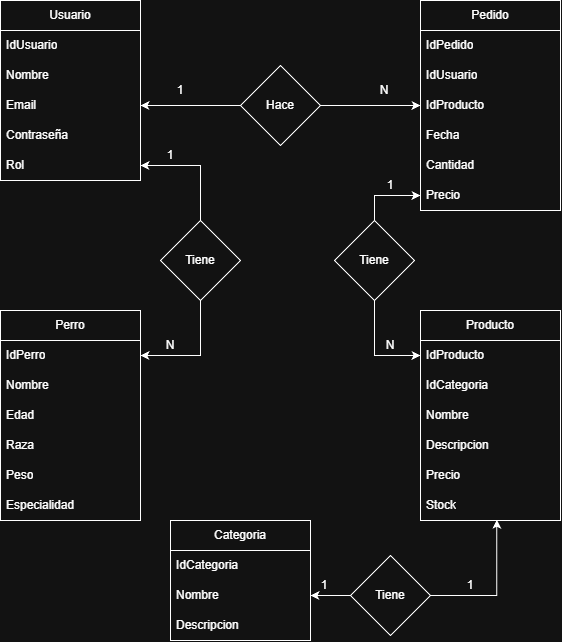

The diagram above was exported from draw.io. Its source (the exported page's mxGraphModel, read from the mxfile embedded in the PNG):
<mxGraphModel dx="1771" dy="781" grid="1" gridSize="10" guides="1" tooltips="1" connect="1" arrows="1" fold="1" page="1" pageScale="1" pageWidth="827" pageHeight="1169" math="0" shadow="0">
  <root>
    <mxCell id="0" />
    <mxCell id="1" parent="0" />
    <mxCell id="_OfEbCf2pGM-FOqw59N1-5" parent="1" style="swimlane;fontStyle=0;childLayout=stackLayout;horizontal=1;startSize=30;horizontalStack=0;resizeParent=1;resizeParentMax=0;resizeLast=0;collapsible=1;marginBottom=0;whiteSpace=wrap;html=1;" value="Usuario" vertex="1">
      <mxGeometry height="180" width="140" x="80" y="40" as="geometry">
        <mxRectangle height="30" width="80" x="170" y="270" as="alternateBounds" />
      </mxGeometry>
    </mxCell>
    <mxCell id="_OfEbCf2pGM-FOqw59N1-6" parent="_OfEbCf2pGM-FOqw59N1-5" style="text;strokeColor=none;fillColor=none;align=left;verticalAlign=middle;spacingLeft=4;spacingRight=4;overflow=hidden;points=[[0,0.5],[1,0.5]];portConstraint=eastwest;rotatable=0;whiteSpace=wrap;html=1;" value="IdUsuario" vertex="1">
      <mxGeometry height="30" width="140" y="30" as="geometry" />
    </mxCell>
    <mxCell id="_OfEbCf2pGM-FOqw59N1-7" parent="_OfEbCf2pGM-FOqw59N1-5" style="text;strokeColor=none;fillColor=none;align=left;verticalAlign=middle;spacingLeft=4;spacingRight=4;overflow=hidden;points=[[0,0.5],[1,0.5]];portConstraint=eastwest;rotatable=0;whiteSpace=wrap;html=1;" value="Nombre" vertex="1">
      <mxGeometry height="30" width="140" y="60" as="geometry" />
    </mxCell>
    <mxCell id="_OfEbCf2pGM-FOqw59N1-8" parent="_OfEbCf2pGM-FOqw59N1-5" style="text;strokeColor=none;fillColor=none;align=left;verticalAlign=middle;spacingLeft=4;spacingRight=4;overflow=hidden;points=[[0,0.5],[1,0.5]];portConstraint=eastwest;rotatable=0;whiteSpace=wrap;html=1;" value="Email" vertex="1">
      <mxGeometry height="30" width="140" y="90" as="geometry" />
    </mxCell>
    <mxCell id="_OfEbCf2pGM-FOqw59N1-21" parent="_OfEbCf2pGM-FOqw59N1-5" style="text;strokeColor=none;fillColor=none;align=left;verticalAlign=middle;spacingLeft=4;spacingRight=4;overflow=hidden;points=[[0,0.5],[1,0.5]];portConstraint=eastwest;rotatable=0;whiteSpace=wrap;html=1;" value="Contraseña" vertex="1">
      <mxGeometry height="30" width="140" y="120" as="geometry" />
    </mxCell>
    <mxCell id="_OfEbCf2pGM-FOqw59N1-22" parent="_OfEbCf2pGM-FOqw59N1-5" style="text;strokeColor=none;fillColor=none;align=left;verticalAlign=middle;spacingLeft=4;spacingRight=4;overflow=hidden;points=[[0,0.5],[1,0.5]];portConstraint=eastwest;rotatable=0;whiteSpace=wrap;html=1;" value="Rol" vertex="1">
      <mxGeometry height="30" width="140" y="150" as="geometry" />
    </mxCell>
    <mxCell id="_OfEbCf2pGM-FOqw59N1-24" parent="1" style="swimlane;fontStyle=0;childLayout=stackLayout;horizontal=1;startSize=30;horizontalStack=0;resizeParent=1;resizeParentMax=0;resizeLast=0;collapsible=1;marginBottom=0;whiteSpace=wrap;html=1;" value="Pedido" vertex="1">
      <mxGeometry height="210" width="140" x="500" y="40" as="geometry">
        <mxRectangle height="30" width="80" x="170" y="270" as="alternateBounds" />
      </mxGeometry>
    </mxCell>
    <mxCell id="_OfEbCf2pGM-FOqw59N1-25" parent="_OfEbCf2pGM-FOqw59N1-24" style="text;strokeColor=none;fillColor=none;align=left;verticalAlign=middle;spacingLeft=4;spacingRight=4;overflow=hidden;points=[[0,0.5],[1,0.5]];portConstraint=eastwest;rotatable=0;whiteSpace=wrap;html=1;" value="IdPedido" vertex="1">
      <mxGeometry height="30" width="140" y="30" as="geometry" />
    </mxCell>
    <mxCell id="_OfEbCf2pGM-FOqw59N1-26" parent="_OfEbCf2pGM-FOqw59N1-24" style="text;strokeColor=none;fillColor=none;align=left;verticalAlign=middle;spacingLeft=4;spacingRight=4;overflow=hidden;points=[[0,0.5],[1,0.5]];portConstraint=eastwest;rotatable=0;whiteSpace=wrap;html=1;" value="IdUsuario" vertex="1">
      <mxGeometry height="30" width="140" y="60" as="geometry" />
    </mxCell>
    <mxCell id="_OfEbCf2pGM-FOqw59N1-27" parent="_OfEbCf2pGM-FOqw59N1-24" style="text;strokeColor=none;fillColor=none;align=left;verticalAlign=middle;spacingLeft=4;spacingRight=4;overflow=hidden;points=[[0,0.5],[1,0.5]];portConstraint=eastwest;rotatable=0;whiteSpace=wrap;html=1;" value="IdProducto" vertex="1">
      <mxGeometry height="30" width="140" y="90" as="geometry" />
    </mxCell>
    <mxCell id="_OfEbCf2pGM-FOqw59N1-28" parent="_OfEbCf2pGM-FOqw59N1-24" style="text;strokeColor=none;fillColor=none;align=left;verticalAlign=middle;spacingLeft=4;spacingRight=4;overflow=hidden;points=[[0,0.5],[1,0.5]];portConstraint=eastwest;rotatable=0;whiteSpace=wrap;html=1;" value="Fecha" vertex="1">
      <mxGeometry height="30" width="140" y="120" as="geometry" />
    </mxCell>
    <mxCell id="_OfEbCf2pGM-FOqw59N1-29" parent="_OfEbCf2pGM-FOqw59N1-24" style="text;strokeColor=none;fillColor=none;align=left;verticalAlign=middle;spacingLeft=4;spacingRight=4;overflow=hidden;points=[[0,0.5],[1,0.5]];portConstraint=eastwest;rotatable=0;whiteSpace=wrap;html=1;" value="Cantidad" vertex="1">
      <mxGeometry height="30" width="140" y="150" as="geometry" />
    </mxCell>
    <mxCell id="_OfEbCf2pGM-FOqw59N1-30" parent="_OfEbCf2pGM-FOqw59N1-24" style="text;strokeColor=none;fillColor=none;align=left;verticalAlign=middle;spacingLeft=4;spacingRight=4;overflow=hidden;points=[[0,0.5],[1,0.5]];portConstraint=eastwest;rotatable=0;whiteSpace=wrap;html=1;" value="Precio" vertex="1">
      <mxGeometry height="30" width="140" y="180" as="geometry" />
    </mxCell>
    <mxCell id="_OfEbCf2pGM-FOqw59N1-31" parent="1" style="swimlane;fontStyle=0;childLayout=stackLayout;horizontal=1;startSize=30;horizontalStack=0;resizeParent=1;resizeParentMax=0;resizeLast=0;collapsible=1;marginBottom=0;whiteSpace=wrap;html=1;" value="Producto" vertex="1">
      <mxGeometry height="210" width="140" x="500" y="350" as="geometry">
        <mxRectangle height="30" width="80" x="170" y="270" as="alternateBounds" />
      </mxGeometry>
    </mxCell>
    <mxCell id="_OfEbCf2pGM-FOqw59N1-32" parent="_OfEbCf2pGM-FOqw59N1-31" style="text;strokeColor=none;fillColor=none;align=left;verticalAlign=middle;spacingLeft=4;spacingRight=4;overflow=hidden;points=[[0,0.5],[1,0.5]];portConstraint=eastwest;rotatable=0;whiteSpace=wrap;html=1;" value="IdProducto" vertex="1">
      <mxGeometry height="30" width="140" y="30" as="geometry" />
    </mxCell>
    <mxCell id="_OfEbCf2pGM-FOqw59N1-33" parent="_OfEbCf2pGM-FOqw59N1-31" style="text;strokeColor=none;fillColor=none;align=left;verticalAlign=middle;spacingLeft=4;spacingRight=4;overflow=hidden;points=[[0,0.5],[1,0.5]];portConstraint=eastwest;rotatable=0;whiteSpace=wrap;html=1;" value="IdCategoria" vertex="1">
      <mxGeometry height="30" width="140" y="60" as="geometry" />
    </mxCell>
    <mxCell id="_OfEbCf2pGM-FOqw59N1-34" parent="_OfEbCf2pGM-FOqw59N1-31" style="text;strokeColor=none;fillColor=none;align=left;verticalAlign=middle;spacingLeft=4;spacingRight=4;overflow=hidden;points=[[0,0.5],[1,0.5]];portConstraint=eastwest;rotatable=0;whiteSpace=wrap;html=1;" value="Nombre" vertex="1">
      <mxGeometry height="30" width="140" y="90" as="geometry" />
    </mxCell>
    <mxCell id="_OfEbCf2pGM-FOqw59N1-35" parent="_OfEbCf2pGM-FOqw59N1-31" style="text;strokeColor=none;fillColor=none;align=left;verticalAlign=middle;spacingLeft=4;spacingRight=4;overflow=hidden;points=[[0,0.5],[1,0.5]];portConstraint=eastwest;rotatable=0;whiteSpace=wrap;html=1;" value="Descripcion" vertex="1">
      <mxGeometry height="30" width="140" y="120" as="geometry" />
    </mxCell>
    <mxCell id="_OfEbCf2pGM-FOqw59N1-36" parent="_OfEbCf2pGM-FOqw59N1-31" style="text;strokeColor=none;fillColor=none;align=left;verticalAlign=middle;spacingLeft=4;spacingRight=4;overflow=hidden;points=[[0,0.5],[1,0.5]];portConstraint=eastwest;rotatable=0;whiteSpace=wrap;html=1;" value="Precio" vertex="1">
      <mxGeometry height="30" width="140" y="150" as="geometry" />
    </mxCell>
    <mxCell id="_OfEbCf2pGM-FOqw59N1-37" parent="_OfEbCf2pGM-FOqw59N1-31" style="text;strokeColor=none;fillColor=none;align=left;verticalAlign=middle;spacingLeft=4;spacingRight=4;overflow=hidden;points=[[0,0.5],[1,0.5]];portConstraint=eastwest;rotatable=0;whiteSpace=wrap;html=1;" value="Stock" vertex="1">
      <mxGeometry height="30" width="140" y="180" as="geometry" />
    </mxCell>
    <mxCell id="_OfEbCf2pGM-FOqw59N1-38" parent="1" style="swimlane;fontStyle=0;childLayout=stackLayout;horizontal=1;startSize=30;horizontalStack=0;resizeParent=1;resizeParentMax=0;resizeLast=0;collapsible=1;marginBottom=0;whiteSpace=wrap;html=1;" value="Categoria" vertex="1">
      <mxGeometry height="120" width="140" x="250" y="560" as="geometry">
        <mxRectangle height="30" width="80" x="170" y="270" as="alternateBounds" />
      </mxGeometry>
    </mxCell>
    <mxCell id="_OfEbCf2pGM-FOqw59N1-39" parent="_OfEbCf2pGM-FOqw59N1-38" style="text;strokeColor=none;fillColor=none;align=left;verticalAlign=middle;spacingLeft=4;spacingRight=4;overflow=hidden;points=[[0,0.5],[1,0.5]];portConstraint=eastwest;rotatable=0;whiteSpace=wrap;html=1;" value="IdCategoria" vertex="1">
      <mxGeometry height="30" width="140" y="30" as="geometry" />
    </mxCell>
    <mxCell id="_OfEbCf2pGM-FOqw59N1-40" parent="_OfEbCf2pGM-FOqw59N1-38" style="text;strokeColor=none;fillColor=none;align=left;verticalAlign=middle;spacingLeft=4;spacingRight=4;overflow=hidden;points=[[0,0.5],[1,0.5]];portConstraint=eastwest;rotatable=0;whiteSpace=wrap;html=1;" value="Nombre" vertex="1">
      <mxGeometry height="30" width="140" y="60" as="geometry" />
    </mxCell>
    <mxCell id="_OfEbCf2pGM-FOqw59N1-41" parent="_OfEbCf2pGM-FOqw59N1-38" style="text;strokeColor=none;fillColor=none;align=left;verticalAlign=middle;spacingLeft=4;spacingRight=4;overflow=hidden;points=[[0,0.5],[1,0.5]];portConstraint=eastwest;rotatable=0;whiteSpace=wrap;html=1;" value="Descripcion" vertex="1">
      <mxGeometry height="30" width="140" y="90" as="geometry" />
    </mxCell>
    <mxCell id="M_ixadeMpnLjFsyT6RJ2-10" edge="1" parent="1" source="M_ixadeMpnLjFsyT6RJ2-2" style="edgeStyle=orthogonalEdgeStyle;rounded=0;orthogonalLoop=1;jettySize=auto;html=1;exitX=1;exitY=0.5;exitDx=0;exitDy=0;entryX=0;entryY=0.5;entryDx=0;entryDy=0;" target="_OfEbCf2pGM-FOqw59N1-27">
      <mxGeometry relative="1" as="geometry" />
    </mxCell>
    <mxCell id="M_ixadeMpnLjFsyT6RJ2-11" edge="1" parent="1" source="M_ixadeMpnLjFsyT6RJ2-2" style="edgeStyle=orthogonalEdgeStyle;rounded=0;orthogonalLoop=1;jettySize=auto;html=1;exitX=0;exitY=0.5;exitDx=0;exitDy=0;entryX=1;entryY=0.5;entryDx=0;entryDy=0;" target="_OfEbCf2pGM-FOqw59N1-8">
      <mxGeometry relative="1" as="geometry" />
    </mxCell>
    <mxCell id="M_ixadeMpnLjFsyT6RJ2-2" parent="1" style="rhombus;whiteSpace=wrap;html=1;" value="Hace" vertex="1">
      <mxGeometry height="80" width="80" x="320" y="105" as="geometry" />
    </mxCell>
    <mxCell id="M_ixadeMpnLjFsyT6RJ2-6" edge="1" parent="1" source="M_ixadeMpnLjFsyT6RJ2-3" style="edgeStyle=orthogonalEdgeStyle;rounded=0;orthogonalLoop=1;jettySize=auto;html=1;exitX=0.5;exitY=0;exitDx=0;exitDy=0;entryX=0;entryY=0.5;entryDx=0;entryDy=0;" target="_OfEbCf2pGM-FOqw59N1-30">
      <mxGeometry relative="1" as="geometry" />
    </mxCell>
    <mxCell id="M_ixadeMpnLjFsyT6RJ2-7" edge="1" parent="1" source="M_ixadeMpnLjFsyT6RJ2-3" style="edgeStyle=orthogonalEdgeStyle;rounded=0;orthogonalLoop=1;jettySize=auto;html=1;exitX=0.5;exitY=1;exitDx=0;exitDy=0;entryX=0;entryY=0.5;entryDx=0;entryDy=0;" target="_OfEbCf2pGM-FOqw59N1-32">
      <mxGeometry relative="1" as="geometry" />
    </mxCell>
    <mxCell id="M_ixadeMpnLjFsyT6RJ2-3" parent="1" style="rhombus;whiteSpace=wrap;html=1;" value="Tiene" vertex="1">
      <mxGeometry height="80" width="80" x="414" y="260" as="geometry" />
    </mxCell>
    <mxCell id="M_ixadeMpnLjFsyT6RJ2-8" edge="1" parent="1" source="M_ixadeMpnLjFsyT6RJ2-4" style="edgeStyle=orthogonalEdgeStyle;rounded=0;orthogonalLoop=1;jettySize=auto;html=1;exitX=0;exitY=0.5;exitDx=0;exitDy=0;entryX=1;entryY=0.5;entryDx=0;entryDy=0;" target="_OfEbCf2pGM-FOqw59N1-40">
      <mxGeometry relative="1" as="geometry" />
    </mxCell>
    <mxCell id="M_ixadeMpnLjFsyT6RJ2-4" parent="1" style="rhombus;whiteSpace=wrap;html=1;" value="Tiene" vertex="1">
      <mxGeometry height="80" width="80" x="430" y="595" as="geometry" />
    </mxCell>
    <mxCell id="M_ixadeMpnLjFsyT6RJ2-17" parent="1" style="text;html=1;whiteSpace=wrap;strokeColor=none;fillColor=none;align=center;verticalAlign=middle;rounded=0;" value="1" vertex="1">
      <mxGeometry height="30" width="60" x="230" y="115" as="geometry" />
    </mxCell>
    <mxCell id="M_ixadeMpnLjFsyT6RJ2-18" parent="1" style="text;html=1;whiteSpace=wrap;strokeColor=none;fillColor=none;align=center;verticalAlign=middle;rounded=0;" value="N" vertex="1">
      <mxGeometry height="30" width="60" x="434" y="115" as="geometry" />
    </mxCell>
    <mxCell id="M_ixadeMpnLjFsyT6RJ2-22" parent="1" style="text;html=1;whiteSpace=wrap;strokeColor=none;fillColor=none;align=center;verticalAlign=middle;rounded=0;" value="1" vertex="1">
      <mxGeometry height="30" width="60" x="440" y="210" as="geometry" />
    </mxCell>
    <mxCell id="M_ixadeMpnLjFsyT6RJ2-23" parent="1" style="text;html=1;whiteSpace=wrap;strokeColor=none;fillColor=none;align=center;verticalAlign=middle;rounded=0;" value="N" vertex="1">
      <mxGeometry height="30" width="60" x="440" y="370" as="geometry" />
    </mxCell>
    <mxCell id="M_ixadeMpnLjFsyT6RJ2-24" parent="1" style="text;html=1;whiteSpace=wrap;strokeColor=none;fillColor=none;align=center;verticalAlign=middle;rounded=0;" value="1" vertex="1">
      <mxGeometry height="30" width="60" x="520" y="610" as="geometry" />
    </mxCell>
    <mxCell id="M_ixadeMpnLjFsyT6RJ2-25" parent="1" style="text;html=1;whiteSpace=wrap;strokeColor=none;fillColor=none;align=center;verticalAlign=middle;rounded=0;" value="1" vertex="1">
      <mxGeometry height="30" width="60" x="374" y="610" as="geometry" />
    </mxCell>
    <mxCell id="M_ixadeMpnLjFsyT6RJ2-26" parent="1" style="swimlane;fontStyle=0;childLayout=stackLayout;horizontal=1;startSize=30;horizontalStack=0;resizeParent=1;resizeParentMax=0;resizeLast=0;collapsible=1;marginBottom=0;whiteSpace=wrap;html=1;" value="Perro" vertex="1">
      <mxGeometry height="210" width="140" x="80" y="350" as="geometry">
        <mxRectangle height="30" width="80" x="170" y="270" as="alternateBounds" />
      </mxGeometry>
    </mxCell>
    <mxCell id="M_ixadeMpnLjFsyT6RJ2-27" parent="M_ixadeMpnLjFsyT6RJ2-26" style="text;strokeColor=none;fillColor=none;align=left;verticalAlign=middle;spacingLeft=4;spacingRight=4;overflow=hidden;points=[[0,0.5],[1,0.5]];portConstraint=eastwest;rotatable=0;whiteSpace=wrap;html=1;" value="IdPerro" vertex="1">
      <mxGeometry height="30" width="140" y="30" as="geometry" />
    </mxCell>
    <mxCell id="M_ixadeMpnLjFsyT6RJ2-28" parent="M_ixadeMpnLjFsyT6RJ2-26" style="text;strokeColor=none;fillColor=none;align=left;verticalAlign=middle;spacingLeft=4;spacingRight=4;overflow=hidden;points=[[0,0.5],[1,0.5]];portConstraint=eastwest;rotatable=0;whiteSpace=wrap;html=1;" value="Nombre" vertex="1">
      <mxGeometry height="30" width="140" y="60" as="geometry" />
    </mxCell>
    <mxCell id="M_ixadeMpnLjFsyT6RJ2-29" parent="M_ixadeMpnLjFsyT6RJ2-26" style="text;strokeColor=none;fillColor=none;align=left;verticalAlign=middle;spacingLeft=4;spacingRight=4;overflow=hidden;points=[[0,0.5],[1,0.5]];portConstraint=eastwest;rotatable=0;whiteSpace=wrap;html=1;" value="Edad" vertex="1">
      <mxGeometry height="30" width="140" y="90" as="geometry" />
    </mxCell>
    <mxCell id="M_ixadeMpnLjFsyT6RJ2-30" parent="M_ixadeMpnLjFsyT6RJ2-26" style="text;strokeColor=none;fillColor=none;align=left;verticalAlign=middle;spacingLeft=4;spacingRight=4;overflow=hidden;points=[[0,0.5],[1,0.5]];portConstraint=eastwest;rotatable=0;whiteSpace=wrap;html=1;" value="Raza" vertex="1">
      <mxGeometry height="30" width="140" y="120" as="geometry" />
    </mxCell>
    <mxCell id="M_ixadeMpnLjFsyT6RJ2-31" parent="M_ixadeMpnLjFsyT6RJ2-26" style="text;strokeColor=none;fillColor=none;align=left;verticalAlign=middle;spacingLeft=4;spacingRight=4;overflow=hidden;points=[[0,0.5],[1,0.5]];portConstraint=eastwest;rotatable=0;whiteSpace=wrap;html=1;" value="Peso" vertex="1">
      <mxGeometry height="30" width="140" y="150" as="geometry" />
    </mxCell>
    <mxCell id="M_ixadeMpnLjFsyT6RJ2-32" parent="M_ixadeMpnLjFsyT6RJ2-26" style="text;strokeColor=none;fillColor=none;align=left;verticalAlign=middle;spacingLeft=4;spacingRight=4;overflow=hidden;points=[[0,0.5],[1,0.5]];portConstraint=eastwest;rotatable=0;whiteSpace=wrap;html=1;" value="Especialidad" vertex="1">
      <mxGeometry height="30" width="140" y="180" as="geometry" />
    </mxCell>
    <mxCell id="M_ixadeMpnLjFsyT6RJ2-33" edge="1" parent="1" source="M_ixadeMpnLjFsyT6RJ2-4" style="edgeStyle=orthogonalEdgeStyle;rounded=0;orthogonalLoop=1;jettySize=auto;html=1;exitX=1;exitY=0.5;exitDx=0;exitDy=0;entryX=0.545;entryY=0.969;entryDx=0;entryDy=0;entryPerimeter=0;" target="_OfEbCf2pGM-FOqw59N1-37">
      <mxGeometry relative="1" as="geometry" />
    </mxCell>
    <mxCell id="M_ixadeMpnLjFsyT6RJ2-35" edge="1" parent="1" source="M_ixadeMpnLjFsyT6RJ2-34" style="edgeStyle=orthogonalEdgeStyle;rounded=0;orthogonalLoop=1;jettySize=auto;html=1;exitX=0.5;exitY=0;exitDx=0;exitDy=0;entryX=1;entryY=0.5;entryDx=0;entryDy=0;" target="_OfEbCf2pGM-FOqw59N1-22">
      <mxGeometry relative="1" as="geometry" />
    </mxCell>
    <mxCell id="M_ixadeMpnLjFsyT6RJ2-36" edge="1" parent="1" source="M_ixadeMpnLjFsyT6RJ2-34" style="edgeStyle=orthogonalEdgeStyle;rounded=0;orthogonalLoop=1;jettySize=auto;html=1;exitX=0.5;exitY=1;exitDx=0;exitDy=0;entryX=1;entryY=0.5;entryDx=0;entryDy=0;" target="M_ixadeMpnLjFsyT6RJ2-27">
      <mxGeometry relative="1" as="geometry" />
    </mxCell>
    <mxCell id="M_ixadeMpnLjFsyT6RJ2-34" parent="1" style="rhombus;whiteSpace=wrap;html=1;" value="Tiene" vertex="1">
      <mxGeometry height="80" width="80" x="240" y="260" as="geometry" />
    </mxCell>
    <mxCell id="M_ixadeMpnLjFsyT6RJ2-37" parent="1" style="text;html=1;whiteSpace=wrap;strokeColor=none;fillColor=none;align=center;verticalAlign=middle;rounded=0;" value="1" vertex="1">
      <mxGeometry height="30" width="60" x="220" y="180" as="geometry" />
    </mxCell>
    <mxCell id="M_ixadeMpnLjFsyT6RJ2-38" parent="1" style="text;html=1;whiteSpace=wrap;strokeColor=none;fillColor=none;align=center;verticalAlign=middle;rounded=0;" value="N" vertex="1">
      <mxGeometry height="30" width="60" x="220" y="370" as="geometry" />
    </mxCell>
  </root>
</mxGraphModel>